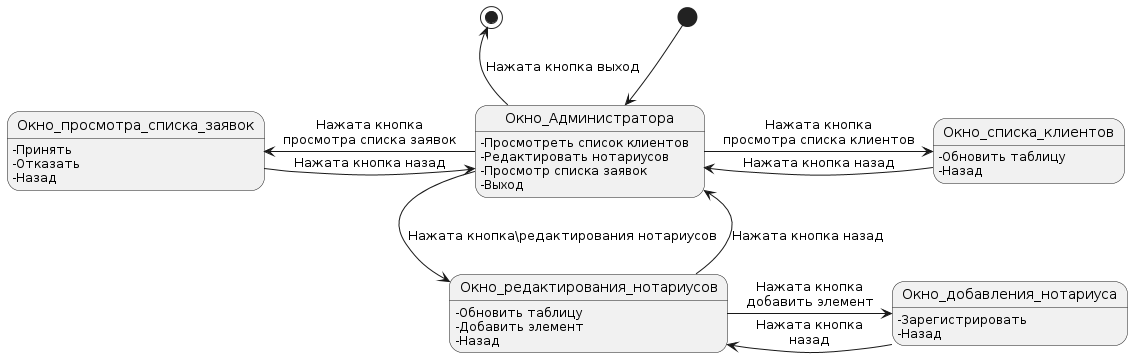

The diagram above was rendered by PlantUML. Its source (embedded in the PNG):
@startuml
[*] --> Окно_Администратора
Окно_Администратора: -Просмотреть список клиентов
Окно_Администратора: -Редактировать нотариусов
Окно_Администратора: -Просмотр списка заявок
Окно_Администратора: -Выход


Окно_списка_клиентов: -Обновить таблицу
Окно_списка_клиентов: -Назад

Окно_редактирования_нотариусов: -Обновить таблицу
Окно_редактирования_нотариусов: -Добавить элемент
Окно_редактирования_нотариусов: -Назад

Окно_добавления_нотариуса: -Зарегистрировать
Окно_добавления_нотариуса: -Назад

Окно_просмотра_списка_заявок: -Принять
Окно_просмотра_списка_заявок: -Отказать
Окно_просмотра_списка_заявок: -Назад

Окно_просмотра_списка_заявок -> Окно_Администратора: Нажата кнопка назад

Окно_редактирования_нотариусов -> Окно_добавления_нотариуса: Нажата кнопка\nдобавить элемент
Окно_добавления_нотариуса -> Окно_редактирования_нотариусов: Нажата кнопка\nназад

Окно_Администратора -> Окно_списка_клиентов: Нажата кнопка\nпросмотра списка клиентов
Окно_списка_клиентов -> Окно_Администратора: Нажата кнопка назад

Окно_Администратора -down-> Окно_редактирования_нотариусов: Нажата кнопка\редактирования нотариусов
Окно_редактирования_нотариусов -> Окно_Администратора: Нажата кнопка назад

Окно_Администратора -left-> Окно_просмотра_списка_заявок: Нажата кнопка\nпросмотра списка заявок
Окно_Администратора -up-> [*]: Нажата кнопка выход
@enduml